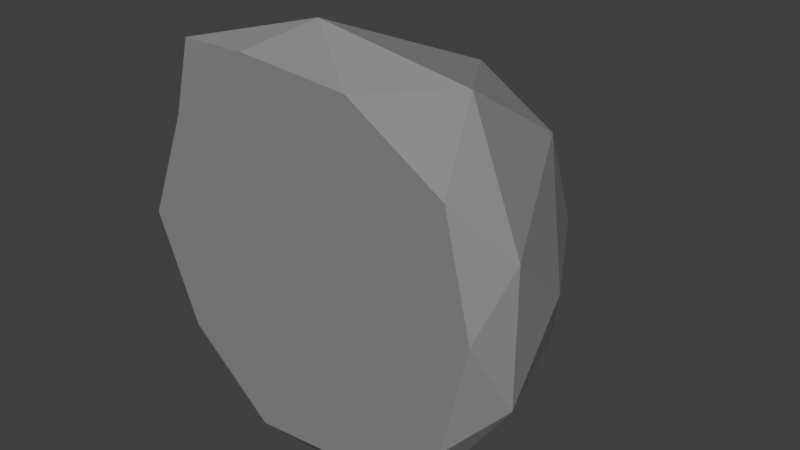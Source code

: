 # Source: mossRock1.blend  (saved by Blender 2.79.0; exported with 4.5.12 LTS)
import bpy
from mathutils import Matrix  # noqa: F401  (used for matrix-valued properties, if any)

bpy.ops.wm.read_factory_settings(use_empty=True)
scene = bpy.context.scene
scene.name = 'Scene'

# ---- collections
col_collection_1 = bpy.data.collections.new('Collection 1'); scene.collection.children.link(col_collection_1)

# ---- materials (node trees are filled in below, after node groups)
mat_lightgreyrock = bpy.data.materials.new('LightGreyRock')
mat_lightgreyrock.alpha_threshold = 0.0
mat_lightgreyrock.diffuse_color = (0.2623, 0.2623, 0.2623, 1.0)
mat_lightgreyrock.roughness = 0.5
mat_moss = bpy.data.materials.new('Moss')
mat_moss.alpha_threshold = 0.0
mat_moss.diffuse_color = (0.0382, 0.7991, 0.0185, 1.0)
mat_moss.roughness = 0.5

# ---- material node trees
mat_lightgreyrock.use_nodes = True; mat_lightgreyrock.node_tree.nodes.clear()
_N = mat_lightgreyrock.node_tree.nodes; _L = mat_lightgreyrock.node_tree.links
n0 = _N.new('ShaderNodeOutputMaterial'); n0.name = 'Material Output'; n0.location = (300, 300)
n1 = _N.new('ShaderNodeBsdfDiffuse'); n1.name = 'Diffuse BSDF'; n1.location = (10, 300)
n1.inputs[0].default_value = (0.2641, 0.2641, 0.2641, 1.0)
_L.new(n1.outputs[0], n0.inputs[0])
n0.is_active_output = True
mat_moss.use_nodes = True; mat_moss.node_tree.nodes.clear()
_N = mat_moss.node_tree.nodes; _L = mat_moss.node_tree.links
n0 = _N.new('ShaderNodeOutputMaterial'); n0.name = 'Material Output'; n0.location = (300, 300)
n1 = _N.new('ShaderNodeBsdfDiffuse'); n1.name = 'Diffuse BSDF'; n1.location = (10, 300)
n1.inputs[0].default_value = (0.03815, 0.8, 0.01848, 1.0)
_L.new(n1.outputs[0], n0.inputs[0])
n0.is_active_output = True

# ---- world
world_world = bpy.data.worlds.new('World'); scene.world = world_world
world_world.color = (0.05088, 0.05088, 0.05088)
world_world.use_sun_shadow = False
world_world.sun_shadow_jitter_overblur = 0.0
world_world.cycles.sampling_method = 'MANUAL'

# ---- meshes
me_icosphere_022 = bpy.data.meshes.new('Icosphere.022')
me_icosphere_022.from_pydata([(0.0, -0.07573, -0.0001704), (0.8728, -0.07573, 0.4673), (-0.3334, -0.07573, 0.7563), (-1.079, -0.07573, -0.0001704), (-0.3334, -0.07573, -0.7566), (0.8728, -0.07573, -0.4677), (0.3491, 0.5752, 0.656), (-0.7985, 0.2508, 0.4673), (-0.7984, 0.3919, -0.3641), (0.3334, 0.3597, -0.7566), (1.079, 0.3597, -0.0001703), (0.07342, 0.8238, -0.0001703), (-0.196, -0.07573, 0.4445), (0.513, -0.07573, 0.2746), (0.3171, -0.07573, 0.7193), (1.026, -0.07573, -0.0001704), (0.513, -0.07573, -0.275), (-0.6341, -0.07573, -0.0001704), (-0.8301, -0.07573, 0.4445), (-0.196, -0.07573, -0.4448), (-0.8301, -0.07573, -0.4448), (0.3171, -0.07573, -0.7196), (1.147, 0.04691, 0.2746), (1.147, 0.04691, -0.275), (0.0, 0.04691, 0.8891), (0.709, 0.1948, 0.7193), (-1.037, 0.04691, 0.2746), (-0.8325, -0.01214, 0.7193), (-0.709, 0.04691, -0.7196), (-0.9954, 0.04691, -0.275), (0.709, 0.04691, -0.7196), (0.0, 0.04691, -0.8894), (0.7531, 0.6102, 0.4445), (-0.3171, 0.4657, 0.634), (-0.8732, 0.339, -0.0001704), (-0.3171, 0.4147, -0.5736), (0.895, 0.5284, -0.325), (0.2907, 0.7328, 0.4445), (0.6812, 0.8384, -0.0001703), (-0.4873, 0.5034, 0.1675), (-0.513, 0.642, -0.275), (0.4544, 0.642, -0.4448), (-0.1725, -0.02303, -0.03681), (0.4577, -0.02303, 0.3851), (-0.4132, -0.02303, 0.6459), (-0.9515, -0.02303, -0.03681), (-0.4132, -0.02303, -0.7195), (0.4577, -0.02303, -0.4587), (0.07952, 0.6279, 0.5554), (-0.749, 0.3035, 0.3851), (-0.749, 0.4446, -0.3653), (0.06819, 0.4124, -0.7195), (0.6064, 0.4124, -0.03681), (-0.1195, 0.8764, -0.03681), (-0.314, -0.02303, 0.3645), (0.1979, -0.02303, 0.2112), (0.05641, -0.02303, 0.6125), (0.5683, -0.02303, -0.03681), (0.1979, -0.02303, -0.2848), (-0.6304, -0.02303, -0.03681), (-0.7718, -0.02303, 0.3645), (-0.314, -0.02303, -0.4381), (-0.7718, -0.02303, -0.4381), (0.05641, -0.02303, -0.6861), (0.6557, 0.0996, 0.2112), (0.6557, 0.0996, -0.2848), (-0.1725, 0.0996, 0.7658), (0.3394, 0.2475, 0.6125), (-0.9215, 0.0996, 0.2112), (-0.7736, 0.04055, 0.6125), (-0.6844, 0.0996, -0.6861), (-0.8912, 0.0996, -0.2848), (0.3394, 0.0996, -0.6861), (-0.1725, 0.0996, -0.8394), (0.3712, 0.6629, 0.3645), (-0.4014, 0.5184, 0.5355), (-0.8029, 0.3917, -0.03681), (-0.4014, 0.4674, -0.5543), (0.4737, 0.5811, -0.33), (0.03738, 0.7855, 0.3645), (0.3193, 0.8911, -0.03681), (-0.5243, 0.556, 0.1145), (-0.5429, 0.6946, -0.2848), (0.1556, 0.6946, -0.4381)], [], [(0, 13, 12), (1, 13, 15), (0, 12, 17), (0, 17, 19), (0, 19, 16), (1, 15, 22), (2, 14, 24), (3, 18, 26), (4, 20, 28), (5, 21, 30), (1, 22, 25), (2, 24, 27), (3, 26, 29), (4, 28, 31), (5, 30, 23), (6, 32, 37), (7, 33, 39), (8, 34, 40), (9, 35, 41), (10, 36, 38), (38, 41, 11), (38, 36, 41), (36, 9, 41), (41, 40, 11), (41, 35, 40), (35, 8, 40), (40, 39, 11), (40, 34, 39), (34, 7, 39), (39, 37, 11), (39, 33, 37), (33, 6, 37), (37, 38, 11), (37, 32, 38), (32, 10, 38), (23, 36, 10), (23, 30, 36), (30, 9, 36), (31, 35, 9), (31, 28, 35), (28, 8, 35), (29, 34, 8), (29, 26, 34), (26, 7, 34), (27, 33, 7), (27, 24, 33), (24, 6, 33), (25, 32, 6), (25, 22, 32), (22, 10, 32), (30, 31, 9), (30, 21, 31), (21, 4, 31), (28, 29, 8), (28, 20, 29), (20, 3, 29), (26, 27, 7), (26, 18, 27), (18, 2, 27), (24, 25, 6), (24, 14, 25), (14, 1, 25), (22, 23, 10), (22, 15, 23), (15, 5, 23), (16, 21, 5), (16, 19, 21), (19, 4, 21), (19, 20, 4), (19, 17, 20), (17, 3, 20), (17, 18, 3), (17, 12, 18), (12, 2, 18), (15, 16, 5), (15, 13, 16), (13, 0, 16), (12, 14, 2), (12, 13, 14), (13, 1, 14), (42, 55, 54), (43, 55, 57), (42, 54, 59), (42, 59, 61), (42, 61, 58), (43, 57, 64), (44, 56, 66), (45, 60, 68), (46, 62, 70), (47, 63, 72), (43, 64, 67), (44, 66, 69), (45, 68, 71), (46, 70, 73), (47, 72, 65), (48, 74, 79), (49, 75, 81), (50, 76, 82), (51, 77, 83), (52, 78, 80), (80, 83, 53), (80, 78, 83), (78, 51, 83), (83, 82, 53), (83, 77, 82), (77, 50, 82), (82, 81, 53), (82, 76, 81), (76, 49, 81), (81, 79, 53), (81, 75, 79), (75, 48, 79), (79, 80, 53), (79, 74, 80), (74, 52, 80), (65, 78, 52), (65, 72, 78), (72, 51, 78), (73, 77, 51), (73, 70, 77), (70, 50, 77), (71, 76, 50), (71, 68, 76), (68, 49, 76), (69, 75, 49), (69, 66, 75), (66, 48, 75), (67, 74, 48), (67, 64, 74), (64, 52, 74), (72, 73, 51), (72, 63, 73), (63, 46, 73), (70, 71, 50), (70, 62, 71), (62, 45, 71), (68, 69, 49), (68, 60, 69), (60, 44, 69), (66, 67, 48), (66, 56, 67), (56, 43, 67), (64, 65, 52), (64, 57, 65), (57, 47, 65), (58, 63, 47), (58, 61, 63), (61, 46, 63), (61, 62, 46), (61, 59, 62), (59, 45, 62), (59, 60, 45), (59, 54, 60), (54, 44, 60), (57, 58, 47), (57, 55, 58), (55, 42, 58), (54, 56, 44), (54, 55, 56), (55, 43, 56)])
me_icosphere_022.polygons.foreach_set('material_index', [0, 0, 0, 0, 0, 0, 0, 0, 0, 0, 0, 0, 0, 0, 0, 0, 0, 0, 0, 0, 0, 0, 0, 0, 0, 0, 0, 0, 0, 0, 0, 0, 0, 0, 0, 0, 0, 0, 0, 0, 0, 0, 0, 0, 0, 0, 0, 0, 0, 0, 0, 0, 0, 0, 0, 0, 0, 0, 0, 0, 0, 0, 0, 0, 0, 0, 0, 0, 0, 0, 0, 0, 0, 0, 0, 0, 0, 0, 0, 0, 1, 1, 1, 1, 1, 1, 1, 1, 1, 1, 1, 1, 1, 1, 1, 1, 1, 1, 1, 1, 1, 1, 1, 1, 1, 1, 1, 1, 1, 1, 1, 1, 1, 1, 1, 1, 1, 1, 1, 1, 1, 1, 1, 1, 1, 1, 1, 1, 1, 1, 1, 1, 1, 1, 1, 1, 1, 1, 1, 1, 1, 1, 1, 1, 1, 1, 1, 1, 1, 1, 1, 1, 1, 1, 1, 1, 1, 1, 1, 1])
me_icosphere_022.materials.append(mat_lightgreyrock)
me_icosphere_022.materials.append(mat_moss)
me_icosphere_022.use_remesh_preserve_volume = False
me_icosphere_022.use_remesh_preserve_attributes = False
me_icosphere_022.use_mirror_vertex_groups = False
me_icosphere_022.update()

# ---- objects
ob_icosphere_022 = bpy.data.objects.new('Icosphere.022', me_icosphere_022)

# ---- transforms, parenting, visibility, modifiers, constraints
ob_icosphere_022.location = (0.0, 0.0, 0.0)
ob_icosphere_022.scale = (0.4614, 0.6828, 0.6469)
ob_icosphere_022.lineart.crease_threshold = 0.0

# ---- collection membership
col_collection_1.objects.link(ob_icosphere_022)

# ---- scene / render settings (as saved in the file)
scene.frame_start = 1; scene.frame_end = 250; scene.frame_set(1)
scene.render.engine = 'CYCLES'
scene.render.resolution_percentage = 50
scene.render.dither_intensity = 0.0
scene.cycles.use_denoising = False
scene.cycles.samples = 128
scene.cycles.sampling_pattern = 'TABULATED_SOBOL'
scene.cycles.use_adaptive_sampling = False
scene.cycles.use_light_tree = False
scene.cycles.blur_glossy = 0.0
scene.cycles.sample_clamp_indirect = 0.0
scene.view_settings.view_transform = 'Standard'
bpy.context.view_layer.update()

# ---- added for rendering (the .blend has no active camera and no usable light): camera, sun
cam_auto = bpy.data.cameras.new('AutoCamera')
cam_auto.lens = 50.0
cam_auto.sensor_width = 36.0
cam_auto.clip_end = 1000.0
ob_auto_camera = bpy.data.objects.new('AutoCamera', cam_auto)
scene.collection.objects.link(ob_auto_camera)
ob_auto_camera.location = (1.56794, -1.58423, 1.24164)
ob_auto_camera.rotation_euler = (1.09748, -7.21219e-08, 0.694738)
scene.camera = ob_auto_camera
light_auto_sun = bpy.data.lights.new('AutoSun', 'SUN')
light_auto_sun.energy = 3.0
light_auto_sun.angle = 0.0523599
ob_auto_sun = bpy.data.objects.new('AutoSun', light_auto_sun)
scene.collection.objects.link(ob_auto_sun)
ob_auto_sun.rotation_euler = (0.872665, 0.174533, 0.523599)
bpy.context.view_layer.update()
